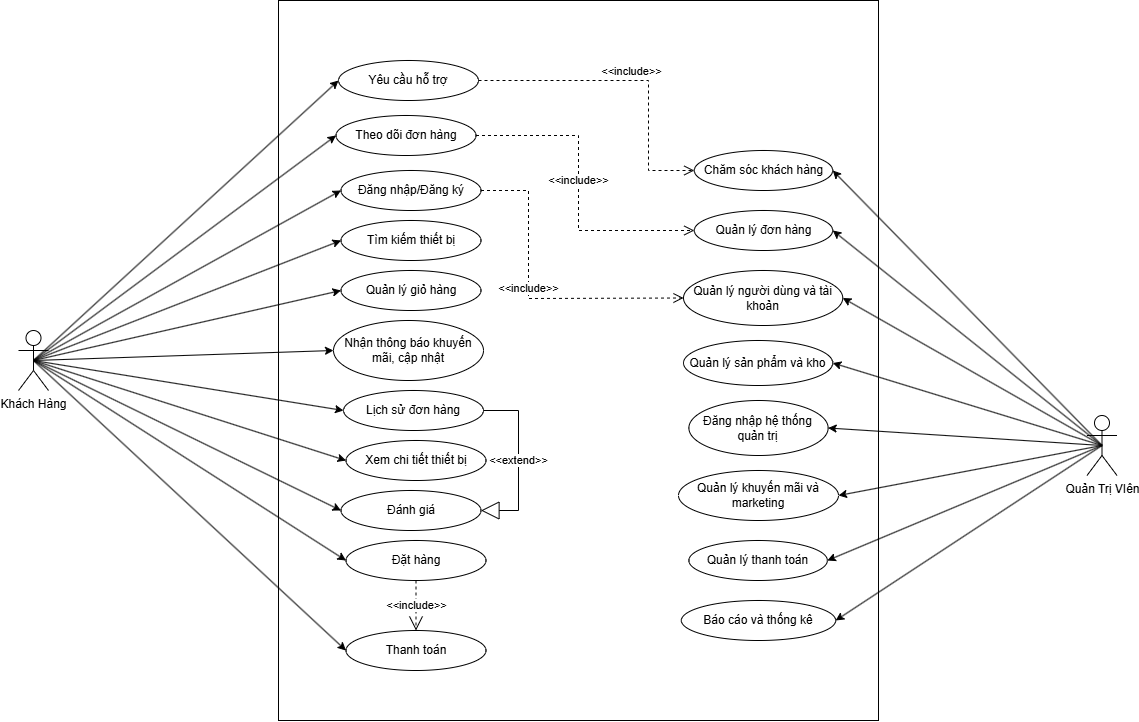

The diagram above was exported from draw.io. Its source (the exported page's mxGraphModel, read from the mxfile embedded in the PNG):
<mxGraphModel dx="1895" dy="2191" grid="1" gridSize="10" guides="1" tooltips="1" connect="1" arrows="1" fold="1" page="1" pageScale="1" pageWidth="827" pageHeight="1169" math="0" shadow="0">
  <root>
    <mxCell id="0" />
    <mxCell id="1" parent="0" />
    <mxCell id="fjlZ0Ev0BXe869LEidjC-32" value="Khách Hàng" style="shape=umlActor;verticalLabelPosition=bottom;verticalAlign=top;html=1;" parent="1" vertex="1">
      <mxGeometry x="350" y="40" width="30" height="60" as="geometry" />
    </mxCell>
    <mxCell id="fjlZ0Ev0BXe869LEidjC-76" value="Quản Trị VIên" style="shape=umlActor;verticalLabelPosition=bottom;verticalAlign=top;html=1;" parent="1" vertex="1">
      <mxGeometry x="1418.5" y="125" width="30" height="60" as="geometry" />
    </mxCell>
    <mxCell id="af6bR0m40DN95dyEBrZ8-6" value="" style="html=1;whiteSpace=wrap;" parent="1" vertex="1">
      <mxGeometry x="610" y="-290" width="600" height="720" as="geometry" />
    </mxCell>
    <mxCell id="af6bR0m40DN95dyEBrZ8-8" value="&lt;span style=&quot;text-align: left;&quot;&gt;Quản lý khuyến mãi và marketing&lt;/span&gt;" style="ellipse;whiteSpace=wrap;html=1;" parent="1" vertex="1">
      <mxGeometry x="1010" y="180" width="160" height="50" as="geometry" />
    </mxCell>
    <mxCell id="af6bR0m40DN95dyEBrZ8-9" value="&lt;span style=&quot;text-align: left;&quot;&gt;Quản lý người dùng và tài khoản&lt;/span&gt;" style="ellipse;whiteSpace=wrap;html=1;" parent="1" vertex="1">
      <mxGeometry x="1015" y="-20" width="159.25" height="55" as="geometry" />
    </mxCell>
    <mxCell id="af6bR0m40DN95dyEBrZ8-10" value="&lt;span style=&quot;text-align: left;&quot;&gt;Quản lý sản phẩm và kho&lt;/span&gt;" style="ellipse;whiteSpace=wrap;html=1;" parent="1" vertex="1">
      <mxGeometry x="1015" y="50" width="149.25" height="45" as="geometry" />
    </mxCell>
    <mxCell id="af6bR0m40DN95dyEBrZ8-11" value="&lt;span style=&quot;text-align: left;&quot;&gt;Quản lý đơn hàng&lt;/span&gt;" style="ellipse;whiteSpace=wrap;html=1;" parent="1" vertex="1">
      <mxGeometry x="1025.75" y="-80" width="138.5" height="40" as="geometry" />
    </mxCell>
    <mxCell id="af6bR0m40DN95dyEBrZ8-12" value="" style="endArrow=classic;html=1;rounded=0;entryX=1;entryY=0.5;entryDx=0;entryDy=0;exitX=0.5;exitY=0.5;exitDx=0;exitDy=0;exitPerimeter=0;" parent="1" source="fjlZ0Ev0BXe869LEidjC-76" target="af6bR0m40DN95dyEBrZ8-11" edge="1">
      <mxGeometry width="50" height="50" relative="1" as="geometry">
        <mxPoint x="848.5" y="275" as="sourcePoint" />
        <mxPoint x="668.5" y="165" as="targetPoint" />
      </mxGeometry>
    </mxCell>
    <mxCell id="af6bR0m40DN95dyEBrZ8-13" value="" style="endArrow=classic;html=1;rounded=0;entryX=1;entryY=0.5;entryDx=0;entryDy=0;exitX=0.5;exitY=0.5;exitDx=0;exitDy=0;exitPerimeter=0;" parent="1" source="fjlZ0Ev0BXe869LEidjC-76" target="af6bR0m40DN95dyEBrZ8-10" edge="1">
      <mxGeometry width="50" height="50" relative="1" as="geometry">
        <mxPoint x="758.5" y="265" as="sourcePoint" />
        <mxPoint x="390" y="155" as="targetPoint" />
      </mxGeometry>
    </mxCell>
    <mxCell id="af6bR0m40DN95dyEBrZ8-14" value="" style="endArrow=classic;html=1;rounded=0;entryX=1;entryY=0.5;entryDx=0;entryDy=0;exitX=0.5;exitY=0.5;exitDx=0;exitDy=0;exitPerimeter=0;" parent="1" source="fjlZ0Ev0BXe869LEidjC-76" target="af6bR0m40DN95dyEBrZ8-9" edge="1">
      <mxGeometry width="50" height="50" relative="1" as="geometry">
        <mxPoint x="738.5" y="266" as="sourcePoint" />
        <mxPoint x="618.5" y="265" as="targetPoint" />
      </mxGeometry>
    </mxCell>
    <mxCell id="af6bR0m40DN95dyEBrZ8-15" value="" style="endArrow=classic;html=1;rounded=0;entryX=1;entryY=0.5;entryDx=0;entryDy=0;exitX=0.5;exitY=0.5;exitDx=0;exitDy=0;exitPerimeter=0;" parent="1" source="fjlZ0Ev0BXe869LEidjC-76" target="af6bR0m40DN95dyEBrZ8-8" edge="1">
      <mxGeometry width="50" height="50" relative="1" as="geometry">
        <mxPoint x="821.5" y="415" as="sourcePoint" />
        <mxPoint x="598.5" y="305" as="targetPoint" />
      </mxGeometry>
    </mxCell>
    <mxCell id="af6bR0m40DN95dyEBrZ8-23" value="&lt;span style=&quot;text-align: left;&quot;&gt;Đăng nhập/Đăng ký&lt;/span&gt;" style="ellipse;whiteSpace=wrap;html=1;" parent="1" vertex="1">
      <mxGeometry x="672.5" y="-120" width="140" height="40" as="geometry" />
    </mxCell>
    <mxCell id="af6bR0m40DN95dyEBrZ8-24" value="&lt;span style=&quot;text-align: left;&quot;&gt;Quản lý giỏ hàng&lt;/span&gt;" style="ellipse;whiteSpace=wrap;html=1;" parent="1" vertex="1">
      <mxGeometry x="672.5" y="-20" width="140" height="40" as="geometry" />
    </mxCell>
    <mxCell id="af6bR0m40DN95dyEBrZ8-25" value="&lt;span style=&quot;text-align: left;&quot;&gt;Tìm kiếm thiết bị&lt;/span&gt;" style="ellipse;whiteSpace=wrap;html=1;" parent="1" vertex="1">
      <mxGeometry x="672.5" y="-70" width="140" height="40" as="geometry" />
    </mxCell>
    <mxCell id="af6bR0m40DN95dyEBrZ8-26" value="&lt;span style=&quot;text-align: left;&quot;&gt;Xem chi tiết thiết bị&lt;/span&gt;" style="ellipse;whiteSpace=wrap;html=1;" parent="1" vertex="1">
      <mxGeometry x="677.5" y="150" width="140" height="40" as="geometry" />
    </mxCell>
    <mxCell id="af6bR0m40DN95dyEBrZ8-27" value="&lt;span style=&quot;text-align: left;&quot;&gt;Lịch sử đơn hàng&lt;/span&gt;" style="ellipse;whiteSpace=wrap;html=1;" parent="1" vertex="1">
      <mxGeometry x="675" y="100" width="140" height="40" as="geometry" />
    </mxCell>
    <mxCell id="af6bR0m40DN95dyEBrZ8-28" value="&lt;div style=&quot;&quot;&gt;&lt;span style=&quot;background-color: transparent; color: light-dark(rgb(0, 0, 0), rgb(255, 255, 255));&quot;&gt;Nhận thông báo khuyến mãi, cập nhật&lt;/span&gt;&lt;/div&gt;" style="ellipse;whiteSpace=wrap;html=1;align=center;" parent="1" vertex="1">
      <mxGeometry x="665" y="30" width="150" height="60" as="geometry" />
    </mxCell>
    <mxCell id="af6bR0m40DN95dyEBrZ8-29" value="&lt;span style=&quot;text-align: left;&quot;&gt;Theo dõi đơn hàng&lt;/span&gt;" style="ellipse;whiteSpace=wrap;html=1;" parent="1" vertex="1">
      <mxGeometry x="667.5" y="-175" width="140" height="40" as="geometry" />
    </mxCell>
    <mxCell id="af6bR0m40DN95dyEBrZ8-30" value="&lt;span style=&quot;text-align: left;&quot;&gt;Đặt hàng&lt;/span&gt;&lt;span style=&quot;text-wrap-mode: nowrap; text-align: left; color: rgba(0, 0, 0, 0); font-family: monospace; font-size: 0px;&quot;&gt;%3CmxGraphModel%3E%3Croot%3E%3CmxCell%20id%3D%220%22%2F%3E%3CmxCell%20id%3D%221%22%20parent%3D%220%22%2F%3E%3CmxCell%20id%3D%222%22%20value%3D%22%2B%20Th%C3%AAm%20gi%E1%BB%8F%20h%C3%A0ng%22%20style%3D%22text%3BstrokeColor%3Dnone%3BfillColor%3Dnone%3Balign%3Dleft%3BverticalAlign%3Dtop%3BspacingLeft%3D4%3BspacingRight%3D4%3Boverflow%3Dhidden%3Brotatable%3D0%3Bpoints%3D%5B%5B0%2C0.5%5D%2C%5B1%2C0.5%5D%5D%3BportConstraint%3Deastwest%3BwhiteSpace%3Dwrap%3Bhtml%3D1%3B%22%20vertex%3D%221%22%20parent%3D%221%22%3E%3CmxGeometry%20x%3D%22340%22%20y%3D%22308%22%20width%3D%22140%22%20height%3D%2226%22%20as%3D%22geometry%22%2F%3E%3C%2FmxCell%3E%3C%2Froot%3E%3C%2FmxGraphModel%3E&lt;/span&gt;&lt;span style=&quot;text-wrap-mode: nowrap; text-align: left; color: rgba(0, 0, 0, 0); font-family: monospace; font-size: 0px;&quot;&gt;%3CmxGraphModel%3E%3Croot%3E%3CmxCell%20id%3D%220%22%2F%3E%3CmxCell%20id%3D%221%22%20parent%3D%220%22%2F%3E%3CmxCell%20id%3D%222%22%20value%3D%22%2B%20Th%C3%AAm%20gi%E1%BB%8F%20h%C3%A0ng%22%20style%3D%22text%3BstrokeColor%3Dnone%3BfillColor%3Dnone%3Balign%3Dleft%3BverticalAlign%3Dtop%3BspacingLeft%3D4%3BspacingRight%3D4%3Boverflow%3Dhidden%3Brotatable%3D0%3Bpoints%3D%5B%5B0%2C0.5%5D%2C%5B1%2C0.5%5D%5D%3BportConstraint%3Deastwest%3BwhiteSpace%3Dwrap%3Bhtml%3D1%3B%22%20vertex%3D%221%22%20parent%3D%221%22%3E%3CmxGeometry%20x%3D%22340%22%20y%3D%22308%22%20width%3D%22140%22%20height%3D%2226%22%20as%3D%22geometry%22%2F%3E%3C%2FmxCell%3E%3C%2Froot%3E%3C%2FmxGraphModel%3E&lt;/span&gt;" style="ellipse;whiteSpace=wrap;html=1;" parent="1" vertex="1">
      <mxGeometry x="677.5" y="250" width="140" height="40" as="geometry" />
    </mxCell>
    <mxCell id="af6bR0m40DN95dyEBrZ8-35" value="&lt;span style=&quot;text-align: left;&quot;&gt;Thanh toán&lt;/span&gt;" style="ellipse;whiteSpace=wrap;html=1;" parent="1" vertex="1">
      <mxGeometry x="677.5" y="340" width="140" height="40" as="geometry" />
    </mxCell>
    <mxCell id="af6bR0m40DN95dyEBrZ8-49" value="" style="endArrow=classic;html=1;rounded=0;exitX=0.5;exitY=0.5;exitDx=0;exitDy=0;exitPerimeter=0;entryX=0;entryY=0.5;entryDx=0;entryDy=0;" parent="1" source="fjlZ0Ev0BXe869LEidjC-32" target="af6bR0m40DN95dyEBrZ8-23" edge="1">
      <mxGeometry width="50" height="50" relative="1" as="geometry">
        <mxPoint x="520" y="270" as="sourcePoint" />
        <mxPoint x="570" y="220" as="targetPoint" />
      </mxGeometry>
    </mxCell>
    <mxCell id="af6bR0m40DN95dyEBrZ8-51" value="" style="endArrow=classic;html=1;rounded=0;exitX=0.5;exitY=0.5;exitDx=0;exitDy=0;exitPerimeter=0;entryX=0;entryY=0.5;entryDx=0;entryDy=0;" parent="1" source="fjlZ0Ev0BXe869LEidjC-32" target="af6bR0m40DN95dyEBrZ8-25" edge="1">
      <mxGeometry width="50" height="50" relative="1" as="geometry">
        <mxPoint x="520" y="-30" as="sourcePoint" />
        <mxPoint x="570" y="-80" as="targetPoint" />
      </mxGeometry>
    </mxCell>
    <mxCell id="af6bR0m40DN95dyEBrZ8-52" value="" style="endArrow=classic;html=1;rounded=0;exitX=0.5;exitY=0.5;exitDx=0;exitDy=0;exitPerimeter=0;entryX=0;entryY=0.5;entryDx=0;entryDy=0;" parent="1" source="fjlZ0Ev0BXe869LEidjC-32" target="af6bR0m40DN95dyEBrZ8-24" edge="1">
      <mxGeometry width="50" height="50" relative="1" as="geometry">
        <mxPoint x="230" y="80" as="sourcePoint" />
        <mxPoint x="280" y="30" as="targetPoint" />
      </mxGeometry>
    </mxCell>
    <mxCell id="af6bR0m40DN95dyEBrZ8-53" value="" style="endArrow=classic;html=1;rounded=0;exitX=0.5;exitY=0.5;exitDx=0;exitDy=0;exitPerimeter=0;entryX=0;entryY=0.5;entryDx=0;entryDy=0;" parent="1" source="fjlZ0Ev0BXe869LEidjC-32" target="af6bR0m40DN95dyEBrZ8-26" edge="1">
      <mxGeometry width="50" height="50" relative="1" as="geometry">
        <mxPoint x="410" y="60" as="sourcePoint" />
        <mxPoint x="460" y="10" as="targetPoint" />
      </mxGeometry>
    </mxCell>
    <mxCell id="af6bR0m40DN95dyEBrZ8-54" value="" style="endArrow=classic;html=1;rounded=0;exitX=0.5;exitY=0.5;exitDx=0;exitDy=0;exitPerimeter=0;entryX=0;entryY=0.5;entryDx=0;entryDy=0;" parent="1" source="fjlZ0Ev0BXe869LEidjC-32" target="af6bR0m40DN95dyEBrZ8-27" edge="1">
      <mxGeometry width="50" height="50" relative="1" as="geometry">
        <mxPoint x="480" y="110" as="sourcePoint" />
        <mxPoint x="530" y="60" as="targetPoint" />
      </mxGeometry>
    </mxCell>
    <mxCell id="af6bR0m40DN95dyEBrZ8-55" value="" style="endArrow=classic;html=1;rounded=0;exitX=0.5;exitY=0.5;exitDx=0;exitDy=0;exitPerimeter=0;entryX=0;entryY=0.5;entryDx=0;entryDy=0;" parent="1" source="fjlZ0Ev0BXe869LEidjC-32" target="af6bR0m40DN95dyEBrZ8-28" edge="1">
      <mxGeometry width="50" height="50" relative="1" as="geometry">
        <mxPoint x="430" y="140" as="sourcePoint" />
        <mxPoint x="480" y="90" as="targetPoint" />
      </mxGeometry>
    </mxCell>
    <mxCell id="af6bR0m40DN95dyEBrZ8-56" value="" style="endArrow=classic;html=1;rounded=0;exitX=0.5;exitY=0.5;exitDx=0;exitDy=0;exitPerimeter=0;entryX=0;entryY=0.5;entryDx=0;entryDy=0;" parent="1" source="fjlZ0Ev0BXe869LEidjC-32" target="af6bR0m40DN95dyEBrZ8-29" edge="1">
      <mxGeometry width="50" height="50" relative="1" as="geometry">
        <mxPoint x="530" y="-20" as="sourcePoint" />
        <mxPoint x="580" y="-70" as="targetPoint" />
      </mxGeometry>
    </mxCell>
    <mxCell id="af6bR0m40DN95dyEBrZ8-57" value="" style="endArrow=classic;html=1;rounded=0;exitX=0.5;exitY=0.5;exitDx=0;exitDy=0;exitPerimeter=0;entryX=0;entryY=0.5;entryDx=0;entryDy=0;" parent="1" source="fjlZ0Ev0BXe869LEidjC-32" target="af6bR0m40DN95dyEBrZ8-30" edge="1">
      <mxGeometry width="50" height="50" relative="1" as="geometry">
        <mxPoint x="430" y="220" as="sourcePoint" />
        <mxPoint x="480" y="170" as="targetPoint" />
      </mxGeometry>
    </mxCell>
    <mxCell id="af6bR0m40DN95dyEBrZ8-58" value="" style="endArrow=classic;html=1;rounded=0;exitX=0.5;exitY=0.5;exitDx=0;exitDy=0;exitPerimeter=0;entryX=0;entryY=0.5;entryDx=0;entryDy=0;" parent="1" source="fjlZ0Ev0BXe869LEidjC-32" target="af6bR0m40DN95dyEBrZ8-35" edge="1">
      <mxGeometry width="50" height="50" relative="1" as="geometry">
        <mxPoint x="470" y="220" as="sourcePoint" />
        <mxPoint x="520" y="170" as="targetPoint" />
      </mxGeometry>
    </mxCell>
    <mxCell id="-6rDVTQis2DYWk5nBA4v-1" value="&lt;span style=&quot;text-align: left;&quot;&gt;Đánh giá&lt;/span&gt;" style="ellipse;whiteSpace=wrap;html=1;" parent="1" vertex="1">
      <mxGeometry x="672.5" y="200" width="140" height="40" as="geometry" />
    </mxCell>
    <mxCell id="-6rDVTQis2DYWk5nBA4v-2" value="&amp;lt;&amp;lt;include&amp;gt;&amp;gt;" style="endArrow=open;endSize=12;dashed=1;html=1;rounded=0;exitX=0.5;exitY=1;exitDx=0;exitDy=0;entryX=0.5;entryY=0;entryDx=0;entryDy=0;" parent="1" source="af6bR0m40DN95dyEBrZ8-30" target="af6bR0m40DN95dyEBrZ8-35" edge="1">
      <mxGeometry width="160" relative="1" as="geometry">
        <mxPoint x="560" y="230" as="sourcePoint" />
        <mxPoint x="720" y="230" as="targetPoint" />
      </mxGeometry>
    </mxCell>
    <mxCell id="-6rDVTQis2DYWk5nBA4v-4" value="&lt;span style=&quot;text-align: left;&quot;&gt;Đăng nhập hệ thống quản trị&lt;/span&gt;" style="ellipse;whiteSpace=wrap;html=1;" parent="1" vertex="1">
      <mxGeometry x="1020.3800000000001" y="110" width="139.25" height="55" as="geometry" />
    </mxCell>
    <mxCell id="-6rDVTQis2DYWk5nBA4v-5" value="&lt;span style=&quot;text-align: left;&quot;&gt;Quản lý thanh toán&lt;/span&gt;" style="ellipse;whiteSpace=wrap;html=1;" parent="1" vertex="1">
      <mxGeometry x="1020.3699999999999" y="250" width="138.5" height="40" as="geometry" />
    </mxCell>
    <mxCell id="-6rDVTQis2DYWk5nBA4v-7" value="&lt;span style=&quot;text-align: left;&quot;&gt;Báo cáo và thống kê&lt;/span&gt;" style="ellipse;whiteSpace=wrap;html=1;" parent="1" vertex="1">
      <mxGeometry x="1012.8799999999999" y="310" width="154.25" height="40" as="geometry" />
    </mxCell>
    <mxCell id="-6rDVTQis2DYWk5nBA4v-10" value="" style="endArrow=classic;html=1;rounded=0;entryX=0;entryY=0.5;entryDx=0;entryDy=0;exitX=0.5;exitY=0.5;exitDx=0;exitDy=0;exitPerimeter=0;" parent="1" source="fjlZ0Ev0BXe869LEidjC-32" target="-6rDVTQis2DYWk5nBA4v-1" edge="1">
      <mxGeometry width="50" height="50" relative="1" as="geometry">
        <mxPoint x="1325" y="-30" as="sourcePoint" />
        <mxPoint x="1190" y="15" as="targetPoint" />
      </mxGeometry>
    </mxCell>
    <mxCell id="-6rDVTQis2DYWk5nBA4v-12" value="" style="endArrow=classic;html=1;rounded=0;entryX=1;entryY=0.5;entryDx=0;entryDy=0;exitX=0.5;exitY=0.5;exitDx=0;exitDy=0;exitPerimeter=0;" parent="1" source="fjlZ0Ev0BXe869LEidjC-76" target="-6rDVTQis2DYWk5nBA4v-4" edge="1">
      <mxGeometry width="50" height="50" relative="1" as="geometry">
        <mxPoint x="883.5" y="345" as="sourcePoint" />
        <mxPoint x="748.5" y="390" as="targetPoint" />
      </mxGeometry>
    </mxCell>
    <mxCell id="-6rDVTQis2DYWk5nBA4v-13" value="" style="endArrow=classic;html=1;rounded=0;entryX=1;entryY=0.5;entryDx=0;entryDy=0;exitX=0.5;exitY=0.5;exitDx=0;exitDy=0;exitPerimeter=0;" parent="1" source="fjlZ0Ev0BXe869LEidjC-76" target="-6rDVTQis2DYWk5nBA4v-5" edge="1">
      <mxGeometry width="50" height="50" relative="1" as="geometry">
        <mxPoint x="843.5" y="335" as="sourcePoint" />
        <mxPoint x="708.5" y="380" as="targetPoint" />
      </mxGeometry>
    </mxCell>
    <mxCell id="-6rDVTQis2DYWk5nBA4v-15" value="" style="endArrow=classic;html=1;rounded=0;entryX=1;entryY=0.5;entryDx=0;entryDy=0;exitX=0.5;exitY=0.5;exitDx=0;exitDy=0;exitPerimeter=0;" parent="1" source="fjlZ0Ev0BXe869LEidjC-76" target="-6rDVTQis2DYWk5nBA4v-7" edge="1">
      <mxGeometry width="50" height="50" relative="1" as="geometry">
        <mxPoint x="743.5" y="345" as="sourcePoint" />
        <mxPoint x="608.5" y="390" as="targetPoint" />
      </mxGeometry>
    </mxCell>
    <mxCell id="-6rDVTQis2DYWk5nBA4v-16" value="&lt;div style=&quot;text-align: left;&quot;&gt;&lt;span style=&quot;background-color: transparent; color: light-dark(rgb(0, 0, 0), rgb(255, 255, 255));&quot;&gt;Chăm sóc khách hàng&lt;/span&gt;&lt;/div&gt;" style="ellipse;whiteSpace=wrap;html=1;" parent="1" vertex="1">
      <mxGeometry x="1025.75" y="-140" width="138.5" height="40" as="geometry" />
    </mxCell>
    <mxCell id="-6rDVTQis2DYWk5nBA4v-17" value="" style="endArrow=classic;html=1;rounded=0;entryX=1;entryY=0.5;entryDx=0;entryDy=0;exitX=0.5;exitY=0.5;exitDx=0;exitDy=0;exitPerimeter=0;" parent="1" source="fjlZ0Ev0BXe869LEidjC-76" target="-6rDVTQis2DYWk5nBA4v-16" edge="1">
      <mxGeometry width="50" height="50" relative="1" as="geometry">
        <mxPoint x="1042.5" y="305" as="sourcePoint" />
        <mxPoint x="768.5" y="65" as="targetPoint" />
      </mxGeometry>
    </mxCell>
    <mxCell id="-6rDVTQis2DYWk5nBA4v-47" value="&amp;lt;&amp;lt;include&amp;gt;&amp;gt;" style="html=1;verticalAlign=bottom;endArrow=open;dashed=1;endSize=8;curved=0;rounded=0;exitX=1;exitY=0.5;exitDx=0;exitDy=0;entryX=0;entryY=0.5;entryDx=0;entryDy=0;" parent="1" source="af6bR0m40DN95dyEBrZ8-29" target="af6bR0m40DN95dyEBrZ8-11" edge="1">
      <mxGeometry relative="1" as="geometry">
        <mxPoint x="980" y="5" as="sourcePoint" />
        <mxPoint x="870" y="420" as="targetPoint" />
        <Array as="points">
          <mxPoint x="910" y="-155" />
          <mxPoint x="910" y="-60" />
        </Array>
      </mxGeometry>
    </mxCell>
    <mxCell id="-6rDVTQis2DYWk5nBA4v-98" value="&amp;lt;&amp;lt;include&amp;gt;&amp;gt;" style="html=1;verticalAlign=bottom;endArrow=open;dashed=1;endSize=8;curved=0;rounded=0;exitX=1;exitY=0.5;exitDx=0;exitDy=0;entryX=0;entryY=0.5;entryDx=0;entryDy=0;" parent="1" source="af6bR0m40DN95dyEBrZ8-23" target="af6bR0m40DN95dyEBrZ8-9" edge="1">
      <mxGeometry relative="1" as="geometry">
        <mxPoint x="950" y="-240" as="sourcePoint" />
        <mxPoint x="1209.249999999997" y="-255" as="targetPoint" />
        <Array as="points">
          <mxPoint x="860" y="-100" />
          <mxPoint x="860" y="8" />
        </Array>
      </mxGeometry>
    </mxCell>
    <mxCell id="-6rDVTQis2DYWk5nBA4v-99" value="&amp;lt;&amp;lt;extend&amp;gt;&amp;gt;" style="endArrow=block;endSize=16;endFill=0;html=1;rounded=0;exitX=1;exitY=0.5;exitDx=0;exitDy=0;entryX=1;entryY=0.5;entryDx=0;entryDy=0;" parent="1" source="af6bR0m40DN95dyEBrZ8-27" target="-6rDVTQis2DYWk5nBA4v-1" edge="1">
      <mxGeometry width="160" relative="1" as="geometry">
        <mxPoint x="1250" y="100" as="sourcePoint" />
        <mxPoint x="1410" y="100" as="targetPoint" />
        <Array as="points">
          <mxPoint x="850" y="120" />
          <mxPoint x="850" y="220" />
        </Array>
      </mxGeometry>
    </mxCell>
    <mxCell id="i0QUZw9xw6YPg0QGnNp--1" value="&lt;span style=&quot;text-align: left;&quot;&gt;Yêu cầu hỗ trợ&lt;/span&gt;" style="ellipse;whiteSpace=wrap;html=1;" parent="1" vertex="1">
      <mxGeometry x="670" y="-230" width="140" height="40" as="geometry" />
    </mxCell>
    <mxCell id="i0QUZw9xw6YPg0QGnNp--2" value="" style="endArrow=classic;html=1;rounded=0;exitX=0.5;exitY=0.5;exitDx=0;exitDy=0;exitPerimeter=0;entryX=0;entryY=0.5;entryDx=0;entryDy=0;" parent="1" source="fjlZ0Ev0BXe869LEidjC-32" target="i0QUZw9xw6YPg0QGnNp--1" edge="1">
      <mxGeometry width="50" height="50" relative="1" as="geometry">
        <mxPoint x="367" y="-25" as="sourcePoint" />
        <mxPoint x="670" y="-250" as="targetPoint" />
      </mxGeometry>
    </mxCell>
    <mxCell id="i0QUZw9xw6YPg0QGnNp--8" value="&amp;lt;&amp;lt;include&amp;gt;&amp;gt;" style="html=1;verticalAlign=bottom;endArrow=open;dashed=1;endSize=8;curved=0;rounded=0;exitX=1;exitY=0.5;exitDx=0;exitDy=0;entryX=0;entryY=0.5;entryDx=0;entryDy=0;" parent="1" source="i0QUZw9xw6YPg0QGnNp--1" target="-6rDVTQis2DYWk5nBA4v-16" edge="1">
      <mxGeometry x="0.0026" relative="1" as="geometry">
        <mxPoint x="970" y="-230" as="sourcePoint" />
        <mxPoint x="1357" y="-290" as="targetPoint" />
        <Array as="points">
          <mxPoint x="980" y="-210" />
          <mxPoint x="980" y="-120" />
        </Array>
        <mxPoint as="offset" />
      </mxGeometry>
    </mxCell>
  </root>
</mxGraphModel>